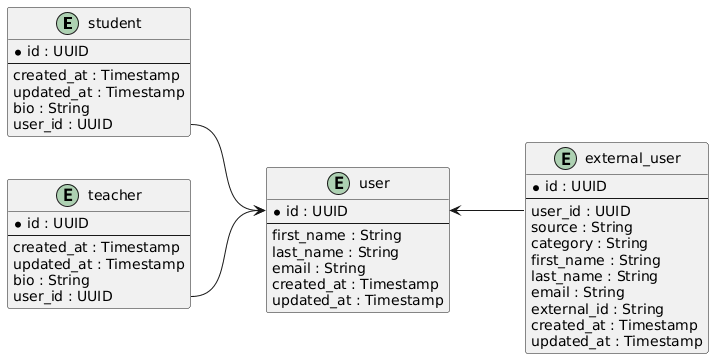

The diagram above was rendered by PlantUML. Its source (embedded in the PNG):
@startuml
left to right direction

entity student {
  * id : UUID
  --
  created_at : Timestamp
  updated_at : Timestamp
  bio : String
  user_id : UUID
}

entity teacher {
  * id : UUID
  --
  created_at : Timestamp
  updated_at : Timestamp
  bio : String
  user_id : UUID
}

entity user {
  * id : UUID
  --
  first_name : String
  last_name : String
  email : String
  created_at : Timestamp
  updated_at : Timestamp
}

entity external_user {
  * id : UUID
  --
  user_id : UUID
  source : String
  category : String
  first_name : String
  last_name : String
  email : String
  external_id : String
  created_at : Timestamp
  updated_at : Timestamp
}

student::user_id --> user::id
teacher::user_id --> user::id
user::id <-- external_user::user_id
@enduml